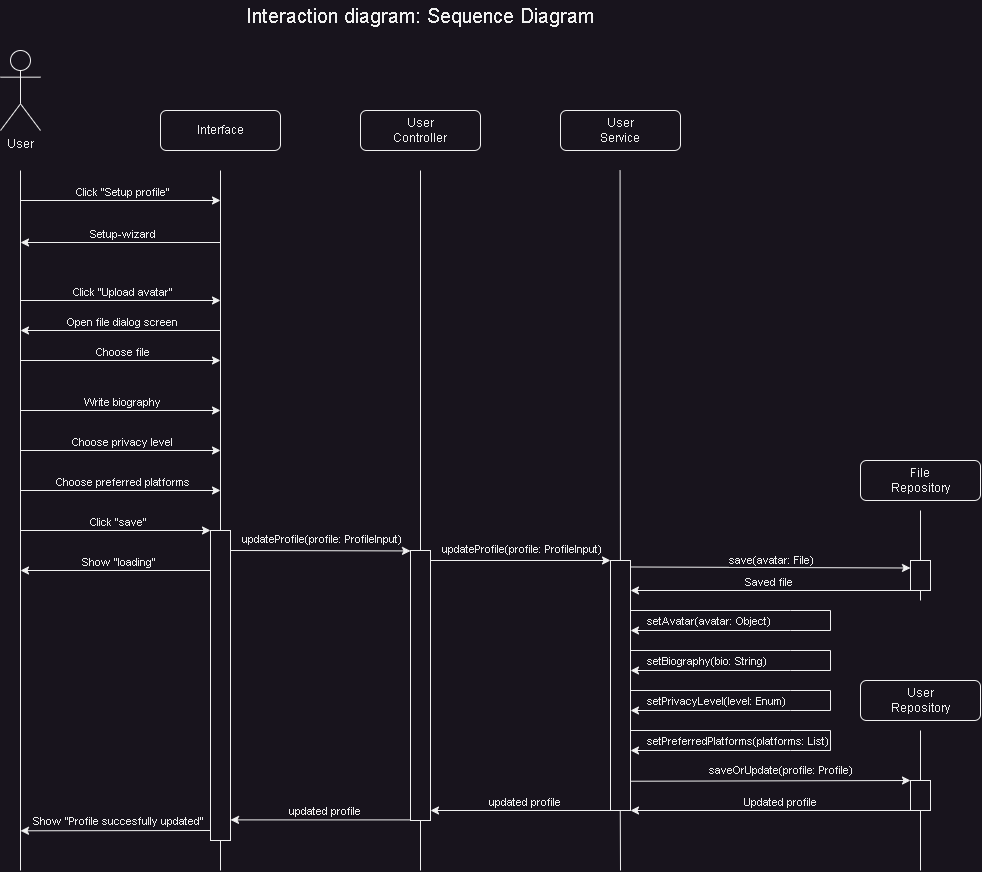

The diagram above was exported from draw.io. Its source (the exported page's mxGraphModel, read from the mxfile embedded in the PNG):
<mxGraphModel dx="1793" dy="1045" grid="1" gridSize="10" guides="1" tooltips="1" connect="1" arrows="1" fold="1" page="1" pageScale="1" pageWidth="850" pageHeight="1100" math="0" shadow="0">
  <root>
    <mxCell id="0" />
    <mxCell id="1" parent="0" />
    <mxCell id="eW_LCAs-OH-WXdONoVBJ-1" value="User" style="shape=umlActor;verticalLabelPosition=bottom;verticalAlign=top;html=1;outlineConnect=0;" parent="1" vertex="1">
      <mxGeometry x="10" y="100" width="40" height="80" as="geometry" />
    </mxCell>
    <mxCell id="eW_LCAs-OH-WXdONoVBJ-3" value="User&lt;div&gt;Controller&lt;/div&gt;" style="rounded=1;whiteSpace=wrap;html=1;align=center;" parent="1" vertex="1">
      <mxGeometry x="370" y="160" width="120" height="40" as="geometry" />
    </mxCell>
    <mxCell id="eW_LCAs-OH-WXdONoVBJ-5" value="" style="endArrow=classic;html=1;rounded=0;" parent="1" edge="1">
      <mxGeometry width="50" height="50" relative="1" as="geometry">
        <mxPoint x="30" y="250" as="sourcePoint" />
        <mxPoint x="230" y="250" as="targetPoint" />
      </mxGeometry>
    </mxCell>
    <mxCell id="eW_LCAs-OH-WXdONoVBJ-6" value="Click &quot;Setup profile&quot;" style="edgeLabel;html=1;align=center;verticalAlign=middle;resizable=0;points=[];" parent="eW_LCAs-OH-WXdONoVBJ-5" vertex="1" connectable="0">
      <mxGeometry x="-0.1867" y="-1" relative="1" as="geometry">
        <mxPoint x="20" y="-10" as="offset" />
      </mxGeometry>
    </mxCell>
    <mxCell id="eW_LCAs-OH-WXdONoVBJ-7" value="" style="endArrow=none;html=1;rounded=0;startArrow=classic;startFill=1;endFill=0;" parent="1" edge="1">
      <mxGeometry width="50" height="50" relative="1" as="geometry">
        <mxPoint x="30" y="292" as="sourcePoint" />
        <mxPoint x="230" y="292" as="targetPoint" />
      </mxGeometry>
    </mxCell>
    <mxCell id="eW_LCAs-OH-WXdONoVBJ-8" value="Setup-wizard" style="edgeLabel;html=1;align=center;verticalAlign=middle;resizable=0;points=[];" parent="eW_LCAs-OH-WXdONoVBJ-7" vertex="1" connectable="0">
      <mxGeometry x="-0.1867" y="-1" relative="1" as="geometry">
        <mxPoint x="20" y="-10" as="offset" />
      </mxGeometry>
    </mxCell>
    <mxCell id="eW_LCAs-OH-WXdONoVBJ-9" value="Interface" style="rounded=1;whiteSpace=wrap;html=1;" parent="1" vertex="1">
      <mxGeometry x="170" y="160" width="120" height="40" as="geometry" />
    </mxCell>
    <mxCell id="eW_LCAs-OH-WXdONoVBJ-10" value="User&lt;div&gt;Service&lt;/div&gt;" style="rounded=1;whiteSpace=wrap;html=1;" parent="1" vertex="1">
      <mxGeometry x="570" y="160" width="120" height="40" as="geometry" />
    </mxCell>
    <mxCell id="eW_LCAs-OH-WXdONoVBJ-11" value="User&lt;div&gt;Repository&lt;/div&gt;" style="rounded=1;whiteSpace=wrap;html=1;" parent="1" vertex="1">
      <mxGeometry x="870" y="730" width="120" height="40" as="geometry" />
    </mxCell>
    <mxCell id="eW_LCAs-OH-WXdONoVBJ-13" value="" style="endArrow=none;html=1;rounded=0;" parent="1" edge="1">
      <mxGeometry width="50" height="50" relative="1" as="geometry">
        <mxPoint x="629.9281632653062" y="610" as="sourcePoint" />
        <mxPoint x="629.5699999999999" y="220" as="targetPoint" />
      </mxGeometry>
    </mxCell>
    <mxCell id="eW_LCAs-OH-WXdONoVBJ-14" value="" style="endArrow=none;html=1;rounded=0;" parent="1" source="eW_LCAs-OH-WXdONoVBJ-115" edge="1">
      <mxGeometry width="50" height="50" relative="1" as="geometry">
        <mxPoint x="930" y="920" as="sourcePoint" />
        <mxPoint x="930" y="780" as="targetPoint" />
      </mxGeometry>
    </mxCell>
    <mxCell id="eW_LCAs-OH-WXdONoVBJ-16" value="" style="endArrow=classic;html=1;rounded=0;" parent="1" edge="1">
      <mxGeometry width="50" height="50" relative="1" as="geometry">
        <mxPoint x="30" y="350" as="sourcePoint" />
        <mxPoint x="230" y="350" as="targetPoint" />
      </mxGeometry>
    </mxCell>
    <mxCell id="eW_LCAs-OH-WXdONoVBJ-17" value="Click &quot;Upload avatar&quot;" style="edgeLabel;html=1;align=center;verticalAlign=middle;resizable=0;points=[];" parent="eW_LCAs-OH-WXdONoVBJ-16" vertex="1" connectable="0">
      <mxGeometry x="-0.1867" y="-1" relative="1" as="geometry">
        <mxPoint x="20" y="-10" as="offset" />
      </mxGeometry>
    </mxCell>
    <mxCell id="eW_LCAs-OH-WXdONoVBJ-22" value="" style="endArrow=none;html=1;rounded=0;startArrow=classic;startFill=1;endFill=0;" parent="1" edge="1">
      <mxGeometry width="50" height="50" relative="1" as="geometry">
        <mxPoint x="30" y="380" as="sourcePoint" />
        <mxPoint x="230" y="380" as="targetPoint" />
      </mxGeometry>
    </mxCell>
    <mxCell id="eW_LCAs-OH-WXdONoVBJ-23" value="Open file dialog screen" style="edgeLabel;html=1;align=center;verticalAlign=middle;resizable=0;points=[];" parent="eW_LCAs-OH-WXdONoVBJ-22" vertex="1" connectable="0">
      <mxGeometry x="-0.1867" y="-1" relative="1" as="geometry">
        <mxPoint x="20" y="-10" as="offset" />
      </mxGeometry>
    </mxCell>
    <mxCell id="eW_LCAs-OH-WXdONoVBJ-24" value="" style="endArrow=classic;html=1;rounded=0;" parent="1" edge="1">
      <mxGeometry width="50" height="50" relative="1" as="geometry">
        <mxPoint x="30" y="410" as="sourcePoint" />
        <mxPoint x="230" y="410" as="targetPoint" />
      </mxGeometry>
    </mxCell>
    <mxCell id="eW_LCAs-OH-WXdONoVBJ-25" value="Choose file" style="edgeLabel;html=1;align=center;verticalAlign=middle;resizable=0;points=[];" parent="eW_LCAs-OH-WXdONoVBJ-24" vertex="1" connectable="0">
      <mxGeometry x="-0.1867" y="-1" relative="1" as="geometry">
        <mxPoint x="20" y="-10" as="offset" />
      </mxGeometry>
    </mxCell>
    <mxCell id="eW_LCAs-OH-WXdONoVBJ-30" value="" style="endArrow=classic;html=1;rounded=0;" parent="1" edge="1">
      <mxGeometry width="50" height="50" relative="1" as="geometry">
        <mxPoint x="30" y="460" as="sourcePoint" />
        <mxPoint x="230" y="460" as="targetPoint" />
      </mxGeometry>
    </mxCell>
    <mxCell id="eW_LCAs-OH-WXdONoVBJ-31" value="Write biography" style="edgeLabel;html=1;align=center;verticalAlign=middle;resizable=0;points=[];" parent="eW_LCAs-OH-WXdONoVBJ-30" vertex="1" connectable="0">
      <mxGeometry x="-0.1867" y="-1" relative="1" as="geometry">
        <mxPoint x="20" y="-10" as="offset" />
      </mxGeometry>
    </mxCell>
    <mxCell id="eW_LCAs-OH-WXdONoVBJ-32" value="" style="endArrow=classic;html=1;rounded=0;" parent="1" edge="1">
      <mxGeometry width="50" height="50" relative="1" as="geometry">
        <mxPoint x="30" y="500" as="sourcePoint" />
        <mxPoint x="230" y="500" as="targetPoint" />
      </mxGeometry>
    </mxCell>
    <mxCell id="eW_LCAs-OH-WXdONoVBJ-33" value="Choose privacy level" style="edgeLabel;html=1;align=center;verticalAlign=middle;resizable=0;points=[];" parent="eW_LCAs-OH-WXdONoVBJ-32" vertex="1" connectable="0">
      <mxGeometry x="-0.1867" y="-1" relative="1" as="geometry">
        <mxPoint x="20" y="-10" as="offset" />
      </mxGeometry>
    </mxCell>
    <mxCell id="eW_LCAs-OH-WXdONoVBJ-34" value="" style="endArrow=classic;html=1;rounded=0;" parent="1" edge="1">
      <mxGeometry width="50" height="50" relative="1" as="geometry">
        <mxPoint x="30" y="540" as="sourcePoint" />
        <mxPoint x="230" y="540" as="targetPoint" />
      </mxGeometry>
    </mxCell>
    <mxCell id="eW_LCAs-OH-WXdONoVBJ-35" value="Choose preferred platforms" style="edgeLabel;html=1;align=center;verticalAlign=middle;resizable=0;points=[];" parent="eW_LCAs-OH-WXdONoVBJ-34" vertex="1" connectable="0">
      <mxGeometry x="-0.1867" y="-1" relative="1" as="geometry">
        <mxPoint x="20" y="-10" as="offset" />
      </mxGeometry>
    </mxCell>
    <mxCell id="eW_LCAs-OH-WXdONoVBJ-36" value="" style="endArrow=classic;html=1;rounded=0;entryX=0;entryY=0;entryDx=0;entryDy=0;" parent="1" target="eW_LCAs-OH-WXdONoVBJ-65" edge="1">
      <mxGeometry width="50" height="50" relative="1" as="geometry">
        <mxPoint x="30" y="580" as="sourcePoint" />
        <mxPoint x="230" y="580" as="targetPoint" />
      </mxGeometry>
    </mxCell>
    <mxCell id="eW_LCAs-OH-WXdONoVBJ-37" value="Click &quot;save&quot;" style="edgeLabel;html=1;align=center;verticalAlign=middle;resizable=0;points=[];" parent="eW_LCAs-OH-WXdONoVBJ-36" vertex="1" connectable="0">
      <mxGeometry x="-0.1867" y="-1" relative="1" as="geometry">
        <mxPoint x="20" y="-10" as="offset" />
      </mxGeometry>
    </mxCell>
    <mxCell id="eW_LCAs-OH-WXdONoVBJ-40" value="" style="endArrow=classic;html=1;rounded=0;exitX=1;exitY=0;exitDx=0;exitDy=0;entryX=0;entryY=0;entryDx=0;entryDy=0;" parent="1" target="eW_LCAs-OH-WXdONoVBJ-115" edge="1">
      <mxGeometry width="50" height="50" relative="1" as="geometry">
        <mxPoint x="640" y="830.73" as="sourcePoint" />
        <mxPoint x="930" y="831" as="targetPoint" />
      </mxGeometry>
    </mxCell>
    <mxCell id="eW_LCAs-OH-WXdONoVBJ-41" value="saveOrUpdate(profile: Profile)" style="edgeLabel;html=1;align=center;verticalAlign=middle;resizable=0;points=[];" parent="eW_LCAs-OH-WXdONoVBJ-40" vertex="1" connectable="0">
      <mxGeometry x="-0.1867" y="-1" relative="1" as="geometry">
        <mxPoint x="36" y="-12" as="offset" />
      </mxGeometry>
    </mxCell>
    <mxCell id="eW_LCAs-OH-WXdONoVBJ-42" value="&lt;div&gt;File&lt;/div&gt;&lt;div&gt;Repository&lt;/div&gt;" style="rounded=1;whiteSpace=wrap;html=1;" parent="1" vertex="1">
      <mxGeometry x="870" y="510" width="120" height="40" as="geometry" />
    </mxCell>
    <mxCell id="eW_LCAs-OH-WXdONoVBJ-43" value="" style="endArrow=none;html=1;rounded=0;" parent="1" edge="1">
      <mxGeometry width="50" height="50" relative="1" as="geometry">
        <mxPoint x="930" y="650" as="sourcePoint" />
        <mxPoint x="930" y="560" as="targetPoint" />
      </mxGeometry>
    </mxCell>
    <mxCell id="eW_LCAs-OH-WXdONoVBJ-44" value="" style="endArrow=classic;html=1;rounded=0;exitX=1.008;exitY=0.032;exitDx=0;exitDy=0;exitPerimeter=0;entryX=0;entryY=0.25;entryDx=0;entryDy=0;" parent="1" target="eW_LCAs-OH-WXdONoVBJ-114" edge="1">
      <mxGeometry width="50" height="50" relative="1" as="geometry">
        <mxPoint x="620.1600000000001" y="616.4000000000001" as="sourcePoint" />
        <mxPoint x="930" y="616" as="targetPoint" />
      </mxGeometry>
    </mxCell>
    <mxCell id="eW_LCAs-OH-WXdONoVBJ-45" value="save(avatar: File)" style="edgeLabel;html=1;align=center;verticalAlign=middle;resizable=0;points=[];" parent="eW_LCAs-OH-WXdONoVBJ-44" vertex="1" connectable="0">
      <mxGeometry x="-0.1867" y="-1" relative="1" as="geometry">
        <mxPoint x="38" y="-8" as="offset" />
      </mxGeometry>
    </mxCell>
    <mxCell id="eW_LCAs-OH-WXdONoVBJ-46" value="" style="endArrow=none;html=1;rounded=0;" parent="1" edge="1">
      <mxGeometry width="50" height="50" relative="1" as="geometry">
        <mxPoint x="430" y="920" as="sourcePoint" />
        <mxPoint x="429.99999999999994" y="220" as="targetPoint" />
      </mxGeometry>
    </mxCell>
    <mxCell id="eW_LCAs-OH-WXdONoVBJ-47" value="" style="endArrow=none;html=1;rounded=0;" parent="1" source="eW_LCAs-OH-WXdONoVBJ-65" edge="1">
      <mxGeometry width="50" height="50" relative="1" as="geometry">
        <mxPoint x="230.45" y="840" as="sourcePoint" />
        <mxPoint x="229.99999999999994" y="220" as="targetPoint" />
      </mxGeometry>
    </mxCell>
    <mxCell id="eW_LCAs-OH-WXdONoVBJ-48" value="" style="endArrow=none;html=1;rounded=0;" parent="1" edge="1">
      <mxGeometry width="50" height="50" relative="1" as="geometry">
        <mxPoint x="30" y="920" as="sourcePoint" />
        <mxPoint x="29.999999999999943" y="220" as="targetPoint" />
      </mxGeometry>
    </mxCell>
    <mxCell id="eW_LCAs-OH-WXdONoVBJ-49" value="" style="endArrow=classic;html=1;rounded=0;exitX=1.002;exitY=0.118;exitDx=0;exitDy=0;exitPerimeter=0;entryX=0;entryY=0.063;entryDx=0;entryDy=0;entryPerimeter=0;" parent="1" edge="1">
      <mxGeometry width="50" height="50" relative="1" as="geometry">
        <mxPoint x="240.03999999999996" y="599.9999999999999" as="sourcePoint" />
        <mxPoint x="420" y="600.43" as="targetPoint" />
      </mxGeometry>
    </mxCell>
    <mxCell id="eW_LCAs-OH-WXdONoVBJ-50" value="updateProfile(profile: ProfileInput)" style="edgeLabel;html=1;align=center;verticalAlign=middle;resizable=0;points=[];" parent="eW_LCAs-OH-WXdONoVBJ-49" vertex="1" connectable="0">
      <mxGeometry x="-0.1867" y="-1" relative="1" as="geometry">
        <mxPoint x="17" y="-13" as="offset" />
      </mxGeometry>
    </mxCell>
    <mxCell id="eW_LCAs-OH-WXdONoVBJ-51" value="" style="endArrow=none;html=1;rounded=0;startArrow=classic;startFill=1;endFill=0;exitX=1;exitY=0.12;exitDx=0;exitDy=0;exitPerimeter=0;" parent="1" source="eW_LCAs-OH-WXdONoVBJ-79" edge="1">
      <mxGeometry width="50" height="50" relative="1" as="geometry">
        <mxPoint x="620.44" y="640.2" as="sourcePoint" />
        <mxPoint x="930" y="640" as="targetPoint" />
      </mxGeometry>
    </mxCell>
    <mxCell id="eW_LCAs-OH-WXdONoVBJ-52" value="Saved file" style="edgeLabel;html=1;align=center;verticalAlign=middle;resizable=0;points=[];" parent="eW_LCAs-OH-WXdONoVBJ-51" vertex="1" connectable="0">
      <mxGeometry x="-0.1867" y="-1" relative="1" as="geometry">
        <mxPoint x="20" y="-10" as="offset" />
      </mxGeometry>
    </mxCell>
    <mxCell id="eW_LCAs-OH-WXdONoVBJ-53" value="" style="endArrow=none;html=1;rounded=0;startArrow=classic;startFill=1;endFill=0;exitX=1;exitY=1;exitDx=0;exitDy=0;" parent="1" edge="1">
      <mxGeometry width="50" height="50" relative="1" as="geometry">
        <mxPoint x="639.9999999999998" y="860" as="sourcePoint" />
        <mxPoint x="930" y="860" as="targetPoint" />
      </mxGeometry>
    </mxCell>
    <mxCell id="eW_LCAs-OH-WXdONoVBJ-54" value="Updated profile" style="edgeLabel;html=1;align=center;verticalAlign=middle;resizable=0;points=[];" parent="eW_LCAs-OH-WXdONoVBJ-53" vertex="1" connectable="0">
      <mxGeometry x="-0.1867" y="-1" relative="1" as="geometry">
        <mxPoint x="32" y="-10" as="offset" />
      </mxGeometry>
    </mxCell>
    <mxCell id="eW_LCAs-OH-WXdONoVBJ-55" value="" style="endArrow=none;html=1;rounded=0;startArrow=classic;startFill=1;endFill=0;entryX=0;entryY=1;entryDx=0;entryDy=0;" parent="1" edge="1">
      <mxGeometry width="50" height="50" relative="1" as="geometry">
        <mxPoint x="440" y="860" as="sourcePoint" />
        <mxPoint x="619.9999999999998" y="860" as="targetPoint" />
      </mxGeometry>
    </mxCell>
    <mxCell id="eW_LCAs-OH-WXdONoVBJ-56" value="updated profile" style="edgeLabel;html=1;align=center;verticalAlign=middle;resizable=0;points=[];" parent="eW_LCAs-OH-WXdONoVBJ-55" vertex="1" connectable="0">
      <mxGeometry x="-0.1867" y="-1" relative="1" as="geometry">
        <mxPoint x="20" y="-10" as="offset" />
      </mxGeometry>
    </mxCell>
    <mxCell id="eW_LCAs-OH-WXdONoVBJ-57" value="" style="endArrow=none;html=1;rounded=0;startArrow=classic;startFill=1;endFill=0;entryX=0;entryY=1;entryDx=0;entryDy=0;exitX=1.041;exitY=0.921;exitDx=0;exitDy=0;exitPerimeter=0;" parent="1" edge="1">
      <mxGeometry width="50" height="50" relative="1" as="geometry">
        <mxPoint x="240.00000000000006" y="869.3900000000002" as="sourcePoint" />
        <mxPoint x="420" y="869.3899999999998" as="targetPoint" />
      </mxGeometry>
    </mxCell>
    <mxCell id="eW_LCAs-OH-WXdONoVBJ-58" value="updated profile" style="edgeLabel;html=1;align=center;verticalAlign=middle;resizable=0;points=[];" parent="eW_LCAs-OH-WXdONoVBJ-57" vertex="1" connectable="0">
      <mxGeometry x="-0.1867" y="-1" relative="1" as="geometry">
        <mxPoint x="20" y="-10" as="offset" />
      </mxGeometry>
    </mxCell>
    <mxCell id="eW_LCAs-OH-WXdONoVBJ-59" value="" style="endArrow=none;html=1;rounded=0;startArrow=classic;startFill=1;endFill=0;" parent="1" edge="1">
      <mxGeometry width="50" height="50" relative="1" as="geometry">
        <mxPoint x="30" y="880.3000000000001" as="sourcePoint" />
        <mxPoint x="220" y="880.0000000000001" as="targetPoint" />
      </mxGeometry>
    </mxCell>
    <mxCell id="eW_LCAs-OH-WXdONoVBJ-60" value="Show &quot;Profile succesfully updated&quot;" style="edgeLabel;html=1;align=center;verticalAlign=middle;resizable=0;points=[];" parent="eW_LCAs-OH-WXdONoVBJ-59" vertex="1" connectable="0">
      <mxGeometry x="-0.1867" y="-1" relative="1" as="geometry">
        <mxPoint x="20" y="-11" as="offset" />
      </mxGeometry>
    </mxCell>
    <mxCell id="eW_LCAs-OH-WXdONoVBJ-61" value="" style="rounded=0;whiteSpace=wrap;html=1;" parent="1" vertex="1">
      <mxGeometry x="420" y="600" width="20" height="270" as="geometry" />
    </mxCell>
    <mxCell id="eW_LCAs-OH-WXdONoVBJ-64" value="" style="endArrow=none;html=1;rounded=0;" parent="1" edge="1">
      <mxGeometry width="50" height="50" relative="1" as="geometry">
        <mxPoint x="630" y="920" as="sourcePoint" />
        <mxPoint x="629.73" y="850" as="targetPoint" />
      </mxGeometry>
    </mxCell>
    <mxCell id="eW_LCAs-OH-WXdONoVBJ-65" value="" style="rounded=0;whiteSpace=wrap;html=1;" parent="1" vertex="1">
      <mxGeometry x="220" y="580" width="20" height="310" as="geometry" />
    </mxCell>
    <mxCell id="eW_LCAs-OH-WXdONoVBJ-77" value="" style="endArrow=classic;html=1;rounded=0;" parent="1" edge="1">
      <mxGeometry width="50" height="50" relative="1" as="geometry">
        <mxPoint x="640" y="660" as="sourcePoint" />
        <mxPoint x="640" y="680" as="targetPoint" />
        <Array as="points">
          <mxPoint x="640" y="660" />
          <mxPoint x="800" y="660" />
          <mxPoint x="840" y="660" />
          <mxPoint x="840" y="680" />
          <mxPoint x="800" y="680" />
        </Array>
      </mxGeometry>
    </mxCell>
    <mxCell id="eW_LCAs-OH-WXdONoVBJ-78" value="setAvatar(avatar: Object)" style="edgeLabel;html=1;align=center;verticalAlign=middle;resizable=0;points=[];" parent="eW_LCAs-OH-WXdONoVBJ-77" vertex="1" connectable="0">
      <mxGeometry x="-0.1867" y="-1" relative="1" as="geometry">
        <mxPoint x="-94" y="9" as="offset" />
      </mxGeometry>
    </mxCell>
    <mxCell id="eW_LCAs-OH-WXdONoVBJ-79" value="" style="rounded=0;whiteSpace=wrap;html=1;" parent="1" vertex="1">
      <mxGeometry x="620" y="610" width="20" height="250" as="geometry" />
    </mxCell>
    <mxCell id="eW_LCAs-OH-WXdONoVBJ-93" value="" style="endArrow=classic;html=1;rounded=0;exitX=1.002;exitY=0.118;exitDx=0;exitDy=0;exitPerimeter=0;entryX=0;entryY=0;entryDx=0;entryDy=0;" parent="1" target="eW_LCAs-OH-WXdONoVBJ-79" edge="1">
      <mxGeometry width="50" height="50" relative="1" as="geometry">
        <mxPoint x="440" y="610" as="sourcePoint" />
        <mxPoint x="600" y="610" as="targetPoint" />
      </mxGeometry>
    </mxCell>
    <mxCell id="eW_LCAs-OH-WXdONoVBJ-94" value="updateProfile(profile: ProfileInput)" style="edgeLabel;html=1;align=center;verticalAlign=middle;resizable=0;points=[];" parent="eW_LCAs-OH-WXdONoVBJ-93" vertex="1" connectable="0">
      <mxGeometry x="-0.1867" y="-1" relative="1" as="geometry">
        <mxPoint x="17" y="-13" as="offset" />
      </mxGeometry>
    </mxCell>
    <mxCell id="eW_LCAs-OH-WXdONoVBJ-105" value="" style="endArrow=classic;html=1;rounded=0;" parent="1" edge="1">
      <mxGeometry width="50" height="50" relative="1" as="geometry">
        <mxPoint x="640" y="700" as="sourcePoint" />
        <mxPoint x="640" y="720" as="targetPoint" />
        <Array as="points">
          <mxPoint x="640" y="700" />
          <mxPoint x="800" y="700" />
          <mxPoint x="840" y="700" />
          <mxPoint x="840" y="720" />
          <mxPoint x="800" y="720" />
        </Array>
      </mxGeometry>
    </mxCell>
    <mxCell id="eW_LCAs-OH-WXdONoVBJ-106" value="setBiography(bio: String)" style="edgeLabel;html=1;align=center;verticalAlign=middle;resizable=0;points=[];" parent="eW_LCAs-OH-WXdONoVBJ-105" vertex="1" connectable="0">
      <mxGeometry x="-0.1867" y="-1" relative="1" as="geometry">
        <mxPoint x="-96" y="9" as="offset" />
      </mxGeometry>
    </mxCell>
    <mxCell id="eW_LCAs-OH-WXdONoVBJ-107" value="" style="endArrow=classic;html=1;rounded=0;" parent="1" edge="1">
      <mxGeometry width="50" height="50" relative="1" as="geometry">
        <mxPoint x="640" y="740" as="sourcePoint" />
        <mxPoint x="640" y="760" as="targetPoint" />
        <Array as="points">
          <mxPoint x="640" y="740" />
          <mxPoint x="800" y="740" />
          <mxPoint x="840" y="740" />
          <mxPoint x="840" y="760" />
          <mxPoint x="800" y="760" />
        </Array>
      </mxGeometry>
    </mxCell>
    <mxCell id="eW_LCAs-OH-WXdONoVBJ-108" value="setPrivacyLevel(level: Enum)" style="edgeLabel;html=1;align=center;verticalAlign=middle;resizable=0;points=[];" parent="eW_LCAs-OH-WXdONoVBJ-107" vertex="1" connectable="0">
      <mxGeometry x="-0.1867" y="-1" relative="1" as="geometry">
        <mxPoint x="-86" y="9" as="offset" />
      </mxGeometry>
    </mxCell>
    <mxCell id="eW_LCAs-OH-WXdONoVBJ-109" value="" style="endArrow=classic;html=1;rounded=0;" parent="1" edge="1">
      <mxGeometry width="50" height="50" relative="1" as="geometry">
        <mxPoint x="640" y="780" as="sourcePoint" />
        <mxPoint x="640" y="800" as="targetPoint" />
        <Array as="points">
          <mxPoint x="640" y="780" />
          <mxPoint x="800" y="780" />
          <mxPoint x="840" y="780" />
          <mxPoint x="840" y="800" />
          <mxPoint x="800" y="800" />
        </Array>
      </mxGeometry>
    </mxCell>
    <mxCell id="eW_LCAs-OH-WXdONoVBJ-110" value="setPreferredPlatforms(platforms: List)" style="edgeLabel;html=1;align=center;verticalAlign=middle;resizable=0;points=[];" parent="eW_LCAs-OH-WXdONoVBJ-109" vertex="1" connectable="0">
      <mxGeometry x="-0.1867" y="-1" relative="1" as="geometry">
        <mxPoint x="-65" y="9" as="offset" />
      </mxGeometry>
    </mxCell>
    <mxCell id="eW_LCAs-OH-WXdONoVBJ-111" value="" style="endArrow=none;html=1;rounded=0;exitX=0.5;exitY=1;exitDx=0;exitDy=0;" parent="1" source="eW_LCAs-OH-WXdONoVBJ-65" edge="1">
      <mxGeometry width="50" height="50" relative="1" as="geometry">
        <mxPoint x="230.45" y="960" as="sourcePoint" />
        <mxPoint x="230" y="920" as="targetPoint" />
      </mxGeometry>
    </mxCell>
    <mxCell id="eW_LCAs-OH-WXdONoVBJ-112" value="" style="endArrow=none;html=1;rounded=0;entryX=0;entryY=0;entryDx=0;entryDy=0;startArrow=classic;startFill=1;endFill=0;" parent="1" edge="1">
      <mxGeometry width="50" height="50" relative="1" as="geometry">
        <mxPoint x="30" y="620" as="sourcePoint" />
        <mxPoint x="220" y="620" as="targetPoint" />
      </mxGeometry>
    </mxCell>
    <mxCell id="eW_LCAs-OH-WXdONoVBJ-113" value="Show &quot;loading&quot;" style="edgeLabel;html=1;align=center;verticalAlign=middle;resizable=0;points=[];" parent="eW_LCAs-OH-WXdONoVBJ-112" vertex="1" connectable="0">
      <mxGeometry x="-0.1867" y="-1" relative="1" as="geometry">
        <mxPoint x="20" y="-10" as="offset" />
      </mxGeometry>
    </mxCell>
    <mxCell id="eW_LCAs-OH-WXdONoVBJ-114" value="" style="rounded=0;whiteSpace=wrap;html=1;" parent="1" vertex="1">
      <mxGeometry x="920" y="610" width="20" height="30" as="geometry" />
    </mxCell>
    <mxCell id="eW_LCAs-OH-WXdONoVBJ-116" value="" style="endArrow=none;html=1;rounded=0;" parent="1" target="eW_LCAs-OH-WXdONoVBJ-115" edge="1">
      <mxGeometry width="50" height="50" relative="1" as="geometry">
        <mxPoint x="930" y="920" as="sourcePoint" />
        <mxPoint x="930" y="780" as="targetPoint" />
      </mxGeometry>
    </mxCell>
    <mxCell id="eW_LCAs-OH-WXdONoVBJ-115" value="" style="rounded=0;whiteSpace=wrap;html=1;" parent="1" vertex="1">
      <mxGeometry x="920" y="830" width="20" height="30" as="geometry" />
    </mxCell>
    <mxCell id="VaHMHt9WCQ1P-Ui3BvWV-1" value="Interaction diagram: Sequence Diagram" style="text;html=1;align=center;verticalAlign=middle;whiteSpace=wrap;rounded=0;fontSize=20;" vertex="1" parent="1">
      <mxGeometry x="250" y="50" width="360" height="30" as="geometry" />
    </mxCell>
  </root>
</mxGraphModel>